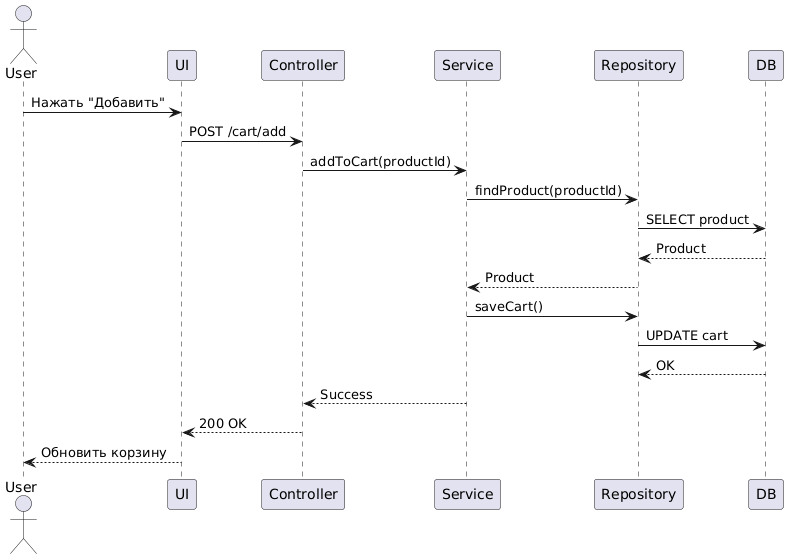

The diagram above was rendered by PlantUML. Its source (embedded in the PNG):
@startuml
actor User
participant UI
participant Controller
participant Service
participant Repository
participant DB

User -> UI: Нажать "Добавить"
UI -> Controller: POST /cart/add
Controller -> Service: addToCart(productId)
Service -> Repository: findProduct(productId)
Repository -> DB: SELECT product
DB --> Repository: Product
Repository --> Service: Product
Service -> Repository: saveCart()
Repository -> DB: UPDATE cart
DB --> Repository: OK
Service --> Controller: Success
Controller --> UI: 200 OK
UI --> User: Обновить корзину
@enduml